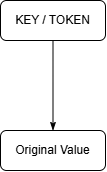

The diagram above was exported from draw.io. Its source (the exported page's mxGraphModel, read from the mxfile embedded in the PNG):
<mxGraphModel dx="868" dy="522" grid="1" gridSize="10" guides="1" tooltips="1" connect="1" arrows="1" fold="1" page="1" pageScale="1" pageWidth="850" pageHeight="1100" math="0" shadow="0">
  <root>
    <mxCell id="0" />
    <mxCell id="1" parent="0" />
    <mxCell id="yqEC9w3uat2bU38iUsj7-1" value="KEY / TOKEN" style="rounded=1;whiteSpace=wrap;html=1;" vertex="1" parent="1">
      <mxGeometry x="373" y="60" width="105" height="40" as="geometry" />
    </mxCell>
    <mxCell id="yqEC9w3uat2bU38iUsj7-3" value="" style="endArrow=classicThin;html=1;rounded=0;exitX=0.5;exitY=1;exitDx=0;exitDy=0;entryX=0.5;entryY=0;entryDx=0;entryDy=0;endFill=1;" edge="1" parent="1" source="yqEC9w3uat2bU38iUsj7-1" target="yqEC9w3uat2bU38iUsj7-4">
      <mxGeometry width="50" height="50" relative="1" as="geometry">
        <mxPoint x="100" y="80" as="sourcePoint" />
        <mxPoint x="100" y="170" as="targetPoint" />
      </mxGeometry>
    </mxCell>
    <mxCell id="yqEC9w3uat2bU38iUsj7-4" value="Original Value" style="rounded=1;whiteSpace=wrap;html=1;" vertex="1" parent="1">
      <mxGeometry x="373" y="190" width="105" height="40" as="geometry" />
    </mxCell>
  </root>
</mxGraphModel>